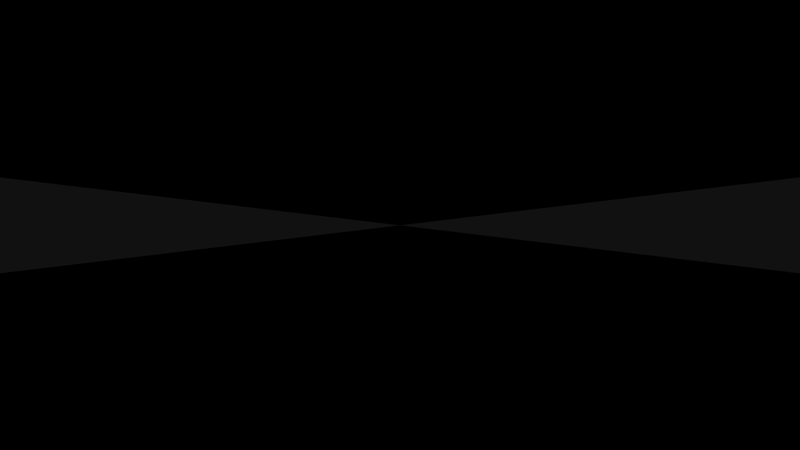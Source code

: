 # Source: audiosculpture-rig.blend  (saved by Blender 2.72.0; exported with 4.5.12 LTS)
import bpy
from mathutils import Matrix  # noqa: F401  (used for matrix-valued properties, if any)

bpy.ops.wm.read_factory_settings(use_empty=True)
scene = bpy.context.scene
scene.name = '1 main'

# ---- collections
col_collection_6 = bpy.data.collections.new('Collection 6'); scene.collection.children.link(col_collection_6)
col_collection_12 = bpy.data.collections.new('Collection 12'); scene.collection.children.link(col_collection_12)
col_collection_12.hide_render = True
col_collection_12.hide_viewport = True
col_collection_13 = bpy.data.collections.new('Collection 13'); scene.collection.children.link(col_collection_13)
col_collection_16 = bpy.data.collections.new('Collection 16'); scene.collection.children.link(col_collection_16)

# ---- materials (node trees are filled in below, after node groups)
mat_note_material_1_1 = bpy.data.materials.new('Note.Material.1.1')
mat_note_material_1_1.alpha_threshold = 0.0
mat_note_material_1_1.use_transparent_shadow = False
mat_note_material_1_1.preview_render_type = 'FLAT'
mat_note_material_1_1.diffuse_color = (0.0, 0.2159, 1.0, 1.0)
mat_note_material_1_1.roughness = 0.5
mat_note_material_1_1.specular_intensity = 1.0
mat_note_material_1_1.line_color = (0.0, 0.0, 0.0, 0.05)
mat_mirror = bpy.data.materials.new('Mirror')
mat_mirror.alpha_threshold = 0.0
mat_mirror.use_transparent_shadow = False
mat_mirror.roughness = 0.5
mat_mirror.specular_intensity = 1.0

# ---- material node trees

# ---- world
world_world = bpy.data.worlds.new('World'); scene.world = world_world
world_world.color = (0.0, 0.0, 0.0)
world_world.use_sun_shadow = False
world_world.sun_shadow_jitter_overblur = 0.0
world_world.cycles.sampling_method = 'MANUAL'
world_world.cycles.sample_map_resolution = 256

# ---- cameras
cam_camera_main = bpy.data.cameras.new('Camera.Main')
cam_camera_main.clip_start = 0.001
cam_camera_main.clip_end = 1e+04
cam_camera_main.lens = 70.0
cam_camera_main.sensor_width = 32.0
cam_camera_main.sensor_height = 18.0
cam_camera_main.show_limits = True
cam_camera_main.dof.focus_distance = 0.0
cam_camera_main.dof.aperture_fstop = 128.0

# ---- lights
light_sun = bpy.data.lights.new('Sun', 'SUN')
light_sun.transmission_factor = 0.0
light_sun.angle = 0.1993
light_sun.energy = 1.0
light_sun.shadow_buffer_clip_start = 0.5
light_sun.shadow_soft_size = 0.1
light_sun.shadow_cascade_max_distance = 1000.0
light_sun.cycles.use_multiple_importance_sampling = False

# ---- meshes
me_cylinder_001 = bpy.data.meshes.new('Cylinder.001')
me_cylinder_001.from_pydata([(1.0, 2.74e-08, 0.003564), (1.0, 0.0006952, 0.003495), (-8.887e-07, 0.00139, 0.00699), (1.0, 0.001364, 0.003292), (-8.887e-07, 0.002727, 0.006585), (-8.887e-07, 0.00396, 0.005926), (1.0, 0.00198, 0.002963), (1.0, 0.00252, 0.00252), (-8.887e-07, 0.00504, 0.00504), (1.0, 0.002963, 0.00198), (-8.887e-07, 0.005926, 0.00396), (-8.887e-07, 0.006585, 0.002727), (1.0, 0.003292, 0.001364), (-8.887e-07, 0.00699, 0.00139), (1.0, 0.003495, 0.0006952), (-8.887e-07, 0.007127, -1.077e-08), (1.0, 0.003564, -1.077e-08), (1.0, 0.003495, -0.0006952), (-8.887e-07, 0.00699, -0.00139), (-8.887e-07, 0.006585, -0.002727), (1.0, 0.003292, -0.001364), (-8.887e-07, 0.005926, -0.00396), (1.0, 0.002963, -0.00198), (1.0, 0.00252, -0.00252), (-8.887e-07, 0.00504, -0.00504), (1.0, 0.00198, -0.002963), (-8.887e-07, 0.00396, -0.005926), (1.0, 0.001364, -0.003292), (-8.887e-07, 0.002727, -0.006585), (1.0, 0.0006952, -0.003495), (-8.887e-07, 0.00139, -0.00699), (1.0, 2.74e-08, -0.003564), (-8.887e-07, 2.74e-08, -0.007127), (1.0, -0.0006952, -0.003495), (-8.887e-07, -0.00139, -0.00699), (1.0, -0.001364, -0.003292), (-8.887e-07, -0.002727, -0.006585), (1.0, -0.00198, -0.002963), (-8.887e-07, -0.00396, -0.005926), (-8.887e-07, -0.00504, -0.00504), (1.0, -0.00252, -0.00252), (1.0, -0.002963, -0.00198), (-8.887e-07, -0.005926, -0.00396), (1.0, -0.003292, -0.001364), (-8.887e-07, -0.006585, -0.002727), (1.0, -0.003495, -0.0006952), (-8.887e-07, -0.00699, -0.00139), (-8.887e-07, -0.007127, -1.077e-08), (1.0, -0.003564, -1.077e-08), (1.0, -0.003495, 0.0006952), (-8.887e-07, -0.00699, 0.00139), (-8.887e-07, -0.006585, 0.002727), (1.0, -0.003292, 0.001364), (-8.887e-07, -0.005926, 0.00396), (1.0, -0.002963, 0.00198), (1.0, -0.00252, 0.00252), (-8.887e-07, -0.00504, 0.00504), (-8.887e-07, -0.00396, 0.005926), (1.0, -0.00198, 0.002963), (-8.887e-07, -0.002727, 0.006585), (1.0, -0.001364, 0.003292), (1.0, -0.0006952, 0.003495), (-8.887e-07, -0.00139, 0.00699), (-8.887e-07, 2.74e-08, 0.007127)], [], [(15, 16, 17, 18), (59, 60, 61, 62), (63, 0, 1, 2), (2, 1, 3, 4), (4, 3, 6, 5), (5, 6, 7, 8), (8, 7, 9, 10), (10, 9, 12, 11), (11, 12, 14, 13), (13, 14, 16, 15), (18, 17, 20, 19), (19, 20, 22, 21), (21, 22, 23, 24), (24, 23, 25, 26), (26, 25, 27, 28), (28, 27, 29, 30), (30, 29, 31, 32), (32, 31, 33, 34), (34, 33, 35, 36), (36, 35, 37, 38), (38, 37, 40, 39), (39, 40, 41, 42), (42, 41, 43, 44), (44, 43, 45, 46), (46, 45, 48, 47), (47, 48, 49, 50), (50, 49, 52, 51), (51, 52, 54, 53), (53, 54, 55, 56), (56, 55, 58, 57), (57, 58, 60, 59), (62, 61, 0, 63)])
me_cylinder_001.polygons.foreach_set('use_smooth', [True] * 32)
_uv = me_cylinder_001.uv_layers.new(name='UVMap')
_uv.uv.foreach_set('vector', [0.8866, 0.8002, 0.8866, 0.7984, 0.887, 0.7984, 0.8873, 0.8001, 0.8831, 0.7953, 0.8849, 0.796, 0.8847, 0.7963, 0.8829, 0.796, 0.8828, 0.7967, 0.8847, 0.7967, 0.8847, 0.797, 0.8829, 0.7974, 0.8829, 0.7974, 0.8847, 0.797, 0.8849, 0.7973, 0.8831, 0.798, 0.8831, 0.798, 0.8849, 0.7973, 0.885, 0.7976, 0.8835, 0.7986, 0.8835, 0.7986, 0.885, 0.7976, 0.8853, 0.7979, 0.8839, 0.7992, 0.8839, 0.7992, 0.8853, 0.7979, 0.8855, 0.7981, 0.8845, 0.7996, 0.8845, 0.7996, 0.8855, 0.7981, 0.8859, 0.7983, 0.8852, 0.7999, 0.8852, 0.7999, 0.8859, 0.7983, 0.8862, 0.7984, 0.8859, 0.8001, 0.8859, 0.8001, 0.8862, 0.7984, 0.8866, 0.7984, 0.8866, 0.8002, 0.8873, 0.8001, 0.887, 0.7984, 0.8873, 0.7983, 0.888, 0.7999, 0.888, 0.7999, 0.8873, 0.7983, 0.8876, 0.7981, 0.8887, 0.7996, 0.8887, 0.7996, 0.8876, 0.7981, 0.8879, 0.7979, 0.8892, 0.7992, 0.8892, 0.7992, 0.8879, 0.7979, 0.8881, 0.7976, 0.8897, 0.7986, 0.8897, 0.7986, 0.8881, 0.7976, 0.8883, 0.7973, 0.89, 0.798, 0.89, 0.798, 0.8883, 0.7973, 0.8884, 0.797, 0.8903, 0.7974, 0.8903, 0.7974, 0.8884, 0.797, 0.8885, 0.7967, 0.8903, 0.7967, 0.8903, 0.7967, 0.8885, 0.7967, 0.8884, 0.7963, 0.8903, 0.796, 0.8903, 0.796, 0.8884, 0.7963, 0.8883, 0.796, 0.89, 0.7953, 0.89, 0.7953, 0.8883, 0.796, 0.8881, 0.7957, 0.8897, 0.7947, 0.8897, 0.7947, 0.8881, 0.7957, 0.8879, 0.7954, 0.8892, 0.7942, 0.8892, 0.7942, 0.8879, 0.7954, 0.8876, 0.7952, 0.8887, 0.7937, 0.8887, 0.7937, 0.8876, 0.7952, 0.8873, 0.795, 0.888, 0.7934, 0.888, 0.7934, 0.8873, 0.795, 0.887, 0.7949, 0.8873, 0.7932, 0.8873, 0.7932, 0.887, 0.7949, 0.8866, 0.7949, 0.8866, 0.7932, 0.8866, 0.7932, 0.8866, 0.7949, 0.8862, 0.7949, 0.8859, 0.7932, 0.8859, 0.7932, 0.8862, 0.7949, 0.8859, 0.795, 0.8852, 0.7934, 0.8852, 0.7934, 0.8859, 0.795, 0.8855, 0.7952, 0.8845, 0.7937, 0.8845, 0.7937, 0.8855, 0.7952, 0.8853, 0.7954, 0.8839, 0.7942, 0.8839, 0.7942, 0.8853, 0.7954, 0.885, 0.7957, 0.8835, 0.7947, 0.8835, 0.7947, 0.885, 0.7957, 0.8849, 0.796, 0.8831, 0.7953, 0.8829, 0.796, 0.8847, 0.7963, 0.8847, 0.7967, 0.8828, 0.7967])
me_cylinder_001.materials.append(mat_note_material_1_1)
me_cylinder_001.use_remesh_preserve_volume = False
me_cylinder_001.use_remesh_preserve_attributes = False
me_cylinder_001.use_mirror_vertex_groups = False
me_cylinder_001.update()
me_cube = bpy.data.meshes.new('Cube')
me_cube.from_pydata([(0.0, -5.0, -0.5), (0.0, 5.0, -0.5), (2e+04, 5.0, -0.5), (2e+04, -5.0, -0.5), (0.0, -5.0, 0.5), (0.0, 5.0, 0.5), (2e+04, 5.0, 0.5), (2e+04, -5.0, 0.5)], [], [(5, 6, 2, 1), (7, 4, 0, 3)])
me_cube.materials.append(mat_mirror)
me_cube.use_remesh_preserve_volume = False
me_cube.use_remesh_preserve_attributes = False
me_cube.use_mirror_vertex_groups = False
me_cube.update()

# ---- objects
ob_note_main = bpy.data.objects.new('Note.Main', me_cylinder_001)
ob_track_scale_x = bpy.data.objects.new('.Track.Scale.X', None)
ob_track_location_x = bpy.data.objects.new('.Track.Location.X', None)
ob_note_scale_yz = bpy.data.objects.new('.Note.Scale.YZ', None)
ob_mirror_walls = bpy.data.objects.new('Mirror.Walls', me_cube)
ob_sun = bpy.data.objects.new('Sun', light_sun)
ob_camera = bpy.data.objects.new('Camera', cam_camera_main)

# ---- transforms, parenting, visibility, modifiers, constraints
ob_note_main.location = (0.0, 0.0, 0.0)
ob_note_main.lineart.crease_threshold = 0.0
ob_note_main.material_slots[0].link = 'OBJECT'; ob_note_main.material_slots[0].material = mat_note_material_1_1
_c = ob_note_main.constraints.new('CHILD_OF'); _c.name = 'ChildOf.002'
_c.active = False
_c.target = ob_track_location_x
_c.use_location_y = False
_c.use_location_z = False
_c.use_rotation_x = False
_c.use_rotation_y = False
_c.use_rotation_z = False
_c.use_scale_x = False
_c.use_scale_y = False
_c.use_scale_z = False
_c.set_inverse_pending = False
ob_track_scale_x.location = (0.0, 0.0, 0.0)
ob_track_scale_x.lock_location = (True, True, True)
ob_track_scale_x.lock_scale = (False, True, True)
ob_track_scale_x.empty_image_offset = (0.0, 0.0)
ob_track_scale_x.lineart.crease_threshold = 0.0
ob_track_location_x.location = (0.0, -2.0, 0.0)
ob_track_location_x.lock_location = (False, True, True)
ob_track_location_x.lock_rotation = (True, True, True)
ob_track_location_x.lock_scale = (True, True, True)
ob_track_location_x.empty_image_offset = (0.0, 0.0)
ob_track_location_x.lineart.crease_threshold = 0.0
_c = ob_track_location_x.constraints.new('CHILD_OF'); _c.name = 'ChildOf'
_c.target = ob_track_scale_x
_c.use_rotation_x = False
_c.use_rotation_y = False
_c.use_rotation_z = False
_c.set_inverse_pending = False
ob_note_scale_yz.location = (0.0, 2.0, 0.0)
ob_note_scale_yz.scale = (0.01, 0.01, 0.01)
ob_note_scale_yz.lock_location = (True, False, True)
ob_note_scale_yz.lock_rotation = (True, True, True)
ob_note_scale_yz.empty_display_size = 100.0
ob_note_scale_yz.empty_image_offset = (0.0, 0.0)
ob_note_scale_yz.lineart.crease_threshold = 0.0
_c = ob_note_scale_yz.constraints.new('LIMIT_SCALE'); _c.name = 'Limit Scaling'
_c.active = False
_c.use_min_x = True
_c.use_min_y = True
_c.use_min_z = True
_c.use_max_x = True
_c.use_max_y = True
_c.use_max_z = True
_c.max_x = 1.0
_c.max_y = 1.0
_c.max_z = 1.0
ob_mirror_walls.location = (0.0, 0.0, -0.25)
ob_mirror_walls.scale = (1.0, 1.0, 1.2)
ob_mirror_walls.lineart.crease_threshold = 0.0
ob_sun.location = (-10.0, 0.0, 10.0)
ob_sun.rotation_euler = (5.565e-08, -0.7854, -1.344e-07)
ob_sun.lineart.crease_threshold = 0.0
ob_camera.location = (-10.0, 1.421e-13, -0.25)
ob_camera.rotation_euler = (1.571, 0.0, -1.571)
ob_camera.scale = (1.0, 1.0, 1.0)
ob_camera.lineart.crease_threshold = 0.0

# ---- collection membership
col_collection_6.objects.link(ob_note_main)
col_collection_12.objects.link(ob_track_scale_x)
col_collection_12.objects.link(ob_track_location_x)
col_collection_12.objects.link(ob_note_scale_yz)
col_collection_13.objects.link(ob_mirror_walls)
col_collection_16.objects.link(ob_sun)
col_collection_16.objects.link(ob_camera)
def _layer_coll(name, lc=None):
    lc = lc or bpy.context.view_layer.layer_collection
    for c in lc.children:
        if c.name == name: return c
        r = _layer_coll(name, c)
        if r: return r
_layer_coll('Collection 12').indirect_only = True

# ---- scene / render settings (as saved in the file)
scene.camera = ob_camera
scene.frame_start = 0; scene.frame_end = 60000; scene.frame_set(0)
scene.render.engine = 'BLENDER_EEVEE_NEXT'
scene.render.image_settings.color_mode = 'RGB'
scene.render.image_settings.compression = 100
scene.render.resolution_x = 3840
scene.render.resolution_y = 2160
scene.render.fps = 30
scene.render.frame_map_old = 1
scene.render.frame_map_new = 1
scene.render.dither_intensity = 0.0
scene.render.use_sequencer = False
scene.render.bake_margin = 2
scene.render.bake_bias = 0.0
scene.cycles.use_denoising = False
scene.cycles.samples = 100
scene.cycles.sampling_pattern = 'TABULATED_SOBOL'
scene.cycles.light_sampling_threshold = 0.0
scene.cycles.use_adaptive_sampling = False
scene.cycles.use_light_tree = False
scene.cycles.blur_glossy = 0.0
scene.cycles.volume_bounces = 1
scene.cycles.pixel_filter_type = 'GAUSSIAN'
scene.cycles.sample_clamp_indirect = 0.0
scene.view_settings.view_transform = 'Standard'
bpy.context.view_layer.update()
